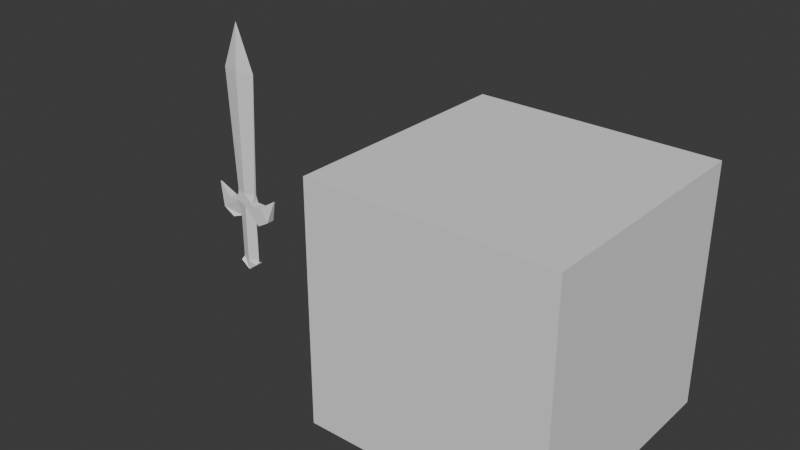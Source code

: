# Source: sword.blend  (saved by Blender 4.5.90; exported with 4.5.12 LTS)
import bpy
from mathutils import Matrix  # noqa: F401  (used for matrix-valued properties, if any)

bpy.ops.wm.read_factory_settings(use_empty=True)
scene = bpy.context.scene
scene.name = 'Scene'

# ---- collections
col_collection = bpy.data.collections.new('Collection'); scene.collection.children.link(col_collection)

# ---- world
world_world = bpy.data.worlds.new('World'); scene.world = world_world
world_world.use_nodes = True; world_world.node_tree.nodes.clear()
_N = world_world.node_tree.nodes; _L = world_world.node_tree.links
n0 = _N.new('ShaderNodeOutputWorld'); n0.name = 'World Output'; n0.location = (200, 100)
n1 = _N.new('ShaderNodeBackground'); n1.name = 'Background'; n1.location = (-200, 100)
n1.inputs[0].default_value = (0.05088, 0.05088, 0.05088, 1.0)
_L.new(n1.outputs[0], n0.inputs[0])
n0.is_active_output = True
world_world.color = (0.05088, 0.05088, 0.05088)
world_world.sun_shadow_jitter_overblur = 0.0

# ---- meshes
me_cube_003 = bpy.data.meshes.new('Cube.003')
me_cube_003.from_pydata([(-1.0, -1.0, -1.0), (-1.0, -1.0, 1.0), (-1.0, 1.0, -1.0), (-1.0, 1.0, 1.0), (1.0, -1.0, -1.0), (1.0, -1.0, 1.0), (1.0, 1.0, -1.0), (1.0, 1.0, 1.0)], [], [(0, 1, 3, 2), (2, 3, 7, 6), (6, 7, 5, 4), (4, 5, 1, 0), (2, 6, 4, 0), (7, 3, 1, 5)])
_uv = me_cube_003.uv_layers.new(name='UVMap')
_uv.uv.foreach_set('vector', [0.375, 0.0, 0.625, 0.0, 0.625, 0.25, 0.375, 0.25, 0.375, 0.25, 0.625, 0.25, 0.625, 0.5, 0.375, 0.5, 0.375, 0.5, 0.625, 0.5, 0.625, 0.75, 0.375, 0.75, 0.375, 0.75, 0.625, 0.75, 0.625, 1.0, 0.375, 1.0, 0.125, 0.5, 0.375, 0.5, 0.375, 0.75, 0.125, 0.75, 0.625, 0.5, 0.875, 0.5, 0.875, 0.75, 0.625, 0.75])
me_cube_003.update()
me_mesh_007 = bpy.data.meshes.new('Mesh.007')
me_mesh_007.from_pydata([(0.003582, -0.003084, 0.0014), (-3.343e-07, 0.0002609, 0.0014), (-0.003581, -0.003084, 0.0014), (-0.003791, 0.0002609, 0.0004), (-3.343e-07, 0.0002609, 0.0014), (-3.343e-07, 0.04341, 0.0014), (-3.343e-07, 0.05964, 5.821e-10), (0.006493, 0.04341, 5.821e-10), (0.003792, 0.0002609, 0.0004), (0.003582, -0.003084, 0.0014), (0.007175, -0.003084, 0.0014), (0.01302, 0.0007319, 0.0002), (0.01045, -0.007668, 0.0014), (0.006035, -0.01022, 0.0014), (0.00357, -0.009604, 5.821e-10), (0.00357, -0.02539, 5.821e-10), (0.00357, -0.02618, 0.0014), (-3.343e-07, -0.02891, 0.0014), (-3.343e-07, -0.02539, 0.0014), (-3.343e-07, -0.009604, 0.0014), (-0.003569, -0.009604, 5.821e-10), (-0.003569, -0.02539, 5.821e-10), (-0.003569, -0.02618, 0.0014), (-3.343e-07, -0.02891, 0.0014), (-0.003581, -0.003084, 0.0014), (-0.007174, -0.003084, 0.0014), (-0.01302, 0.0007319, 0.0002), (-0.01045, -0.007668, 0.0014), (-0.006034, -0.01022, 0.0014), (-0.003569, -0.009604, 5.821e-10), (-3.343e-07, -0.004311, 0.0014), (0.00357, -0.009604, 5.821e-10), (-3.343e-07, -0.009604, 0.0014), (-3.343e-07, -0.004311, 0.0014), (-3.343e-07, 0.0002609, 0.0014), (0.003792, 0.0002609, 0.0004), (-0.003569, -0.02539, 5.821e-10), (-3.343e-07, -0.02539, 0.0014), (0.00357, -0.02539, 5.821e-10), (-0.003791, 0.0002609, 0.0004), (-0.006492, 0.04341, 5.821e-10), (-3.343e-07, 0.04341, 0.0014), (0.006493, 0.04341, 5.821e-10), (-0.006492, 0.04341, 5.821e-10), (-3.343e-07, 0.05964, 5.821e-10), (0.003582, -0.003084, -0.0014), (-3.343e-07, 0.0002609, -0.0014), (-0.003581, -0.003084, -0.0014), (-0.003791, 0.0002609, -0.0004), (-3.343e-07, 0.0002609, -0.0014), (-3.343e-07, 0.04341, -0.0014), (-3.343e-07, 0.05964, 5.821e-10), (0.006493, 0.04341, 5.821e-10), (0.003792, 0.0002609, -0.0004), (0.003582, -0.003084, -0.0014), (0.007175, -0.003084, -0.0014), (0.01302, 0.0007319, -0.0002), (0.01045, -0.007668, -0.0014), (0.006035, -0.01022, -0.0014), (0.00357, -0.009604, 5.821e-10), (0.00357, -0.02539, 5.821e-10), (0.00357, -0.02618, -0.0014), (-3.343e-07, -0.02891, -0.0014), (-3.343e-07, -0.02539, -0.0014), (-3.343e-07, -0.009604, -0.0014), (-0.003569, -0.009604, 5.821e-10), (-0.003569, -0.02539, 5.821e-10), (-0.003569, -0.02618, -0.0014), (-3.343e-07, -0.02891, -0.0014), (-0.003581, -0.003084, -0.0014), (-0.007174, -0.003084, -0.0014), (-0.01302, 0.0007319, -0.0002), (-0.01045, -0.007668, -0.0014), (-0.006034, -0.01022, -0.0014), (-0.003569, -0.009604, 5.821e-10), (-3.343e-07, -0.004311, -0.0014), (0.00357, -0.009604, 5.821e-10), (-3.343e-07, -0.009604, -0.0014), (-3.343e-07, -0.004311, -0.0014), (-3.343e-07, 0.0002609, -0.0014), (0.003792, 0.0002609, -0.0004), (-0.003569, -0.02539, 5.821e-10), (-3.343e-07, -0.02539, -0.0014), (0.00357, -0.02539, 5.821e-10), (-0.003791, 0.0002609, -0.0004), (-0.006492, 0.04341, 5.821e-10), (-3.343e-07, 0.04341, -0.0014), (0.006493, 0.04341, 5.821e-10), (-0.006492, 0.04341, 5.821e-10), (-3.343e-07, 0.05964, 5.821e-10)], [(59, 60), (62, 67), (66, 81)], [(6, 5, 40, 41), (40, 5, 6, 88, 89), (44, 43, 50, 51), (52, 51, 7, 6, 41, 42), (7, 51, 50, 86, 87, 6), (4, 5, 41, 40, 39, 3), (49, 48, 84, 85, 86, 50), (40, 85, 84, 39), (8, 53, 52, 7), (2, 1, 4, 3), (1, 9, 8, 0), (1, 0, 9, 35, 8, 34), (9, 30, 31, 14, 13, 12, 11, 10), (25, 26, 27, 28, 29, 30, 24), (9, 0, 1, 2, 24, 30), (19, 33, 32, 31, 30, 29, 20), (14, 19, 18, 15), (18, 19, 65, 66), (18, 17, 22, 23), (18, 23, 17, 22, 21, 36, 37), (15, 16, 17, 18, 38, 37), (49, 50, 52, 53), (70, 69, 75, 74, 73, 72, 71), (55, 56, 57, 58, 59, 76, 75, 54), (46, 79, 78, 45), (46, 75, 69, 47), (54, 53, 35, 9), (10, 55, 54, 9), (46, 45, 53, 54), (45, 46, 79, 53, 80, 54), (46, 47, 48, 49), (3, 48, 47, 2), (25, 24, 69, 70), (77, 78, 75, 76), (64, 65, 74, 75), (14, 15, 63, 64), (66, 67, 68, 63), (61, 62, 63, 82, 83), (16, 15, 60, 61, 62, 17), (66, 21, 22, 17, 68, 67), (26, 25, 70, 71), (27, 26, 71, 72), (28, 27, 72, 73), (29, 28, 73, 74), (14, 59, 58, 13), (13, 58, 57, 12), (12, 57, 56, 11), (11, 56, 55, 10), (4, 8, 7, 5), (20, 64, 63, 21), (58, 13, 59, 14), (73, 28, 74, 29)])
me_mesh_007.update()

# ---- objects
ob_cube = bpy.data.objects.new('Cube', me_cube_003)
ob_modelsketch_visible_curve__006 = bpy.data.objects.new('ModelSketch_Visible_curve_.006', me_mesh_007)

# ---- transforms, parenting, visibility, modifiers, constraints
ob_cube.location = (2.684, 0.0, 0.0)
ob_modelsketch_visible_curve__006.location = (0.0, 0.0, 0.0)
ob_modelsketch_visible_curve__006.rotation_euler = (1.571, -0.0, 0.0)
ob_modelsketch_visible_curve__006.scale = (25.0, 25.0, 25.0)

# ---- collection membership
col_collection.objects.link(ob_cube)
col_collection.objects.link(ob_modelsketch_visible_curve__006)

# ---- scene / render settings (as saved in the file)
scene.frame_start = 1; scene.frame_end = 250; scene.frame_set(1)
scene.render.engine = 'BLENDER_EEVEE_NEXT'
bpy.context.view_layer.update()

# ---- added for rendering (the .blend has no active camera and no usable light): camera, sun
cam_auto = bpy.data.cameras.new('AutoCamera')
cam_auto.lens = 50.0
cam_auto.sensor_width = 36.0
cam_auto.clip_end = 1000.0
ob_auto_camera = bpy.data.objects.new('AutoCamera', cam_auto)
scene.collection.objects.link(ob_auto_camera)
ob_auto_camera.location = (6.42264, -5.69203, 4.04022)
ob_auto_camera.rotation_euler = (1.09748, -7.21219e-08, 0.694738)
scene.camera = ob_auto_camera
light_auto_sun = bpy.data.lights.new('AutoSun', 'SUN')
light_auto_sun.energy = 3.0
light_auto_sun.angle = 0.0523599
ob_auto_sun = bpy.data.objects.new('AutoSun', light_auto_sun)
scene.collection.objects.link(ob_auto_sun)
ob_auto_sun.rotation_euler = (0.872665, 0.174533, 0.523599)
bpy.context.view_layer.update()
